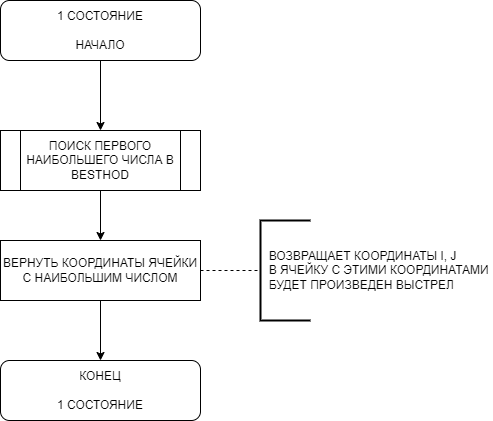

The diagram above was exported from draw.io. Its source (the exported page's mxGraphModel, read from the mxfile embedded in the PNG):
<mxGraphModel dx="2770" dy="1270" grid="1" gridSize="10" guides="1" tooltips="1" connect="1" arrows="1" fold="1" page="1" pageScale="1" pageWidth="1169" pageHeight="1654" math="0" shadow="0">
  <root>
    <mxCell id="0" />
    <mxCell id="1" parent="0" />
    <mxCell id="CvgFRNHZ97Mhsr41fulT-1" style="edgeStyle=orthogonalEdgeStyle;rounded=0;orthogonalLoop=1;jettySize=auto;html=1;exitX=0.5;exitY=1;exitDx=0;exitDy=0;entryX=0.5;entryY=0;entryDx=0;entryDy=0;" parent="1" source="CvgFRNHZ97Mhsr41fulT-2" target="CvgFRNHZ97Mhsr41fulT-3" edge="1">
      <mxGeometry relative="1" as="geometry" />
    </mxCell>
    <mxCell id="CvgFRNHZ97Mhsr41fulT-2" value="ПОИСК ПЕРВОГО НАИБОЛЬШЕГО ЧИСЛА В BESTHOD" style="shape=process;whiteSpace=wrap;html=1;backgroundOutline=1;" parent="1" vertex="1">
      <mxGeometry x="40" y="170" width="200" height="60" as="geometry" />
    </mxCell>
    <mxCell id="CvgFRNHZ97Mhsr41fulT-9" style="edgeStyle=orthogonalEdgeStyle;rounded=0;orthogonalLoop=1;jettySize=auto;html=1;exitX=0.5;exitY=1;exitDx=0;exitDy=0;entryX=0.5;entryY=0;entryDx=0;entryDy=0;" parent="1" source="CvgFRNHZ97Mhsr41fulT-3" target="CvgFRNHZ97Mhsr41fulT-8" edge="1">
      <mxGeometry relative="1" as="geometry" />
    </mxCell>
    <mxCell id="CvgFRNHZ97Mhsr41fulT-3" value="ВЕРНУТЬ КООРДИНАТЫ ЯЧЕЙКИ С НАИБОЛЬШИМ ЧИСЛОМ" style="rounded=0;whiteSpace=wrap;html=1;" parent="1" vertex="1">
      <mxGeometry x="40" y="280" width="200" height="60" as="geometry" />
    </mxCell>
    <mxCell id="CvgFRNHZ97Mhsr41fulT-5" style="edgeStyle=orthogonalEdgeStyle;rounded=0;orthogonalLoop=1;jettySize=auto;html=1;exitX=0.5;exitY=1;exitDx=0;exitDy=0;entryX=0.5;entryY=0;entryDx=0;entryDy=0;" parent="1" source="CvgFRNHZ97Mhsr41fulT-4" target="CvgFRNHZ97Mhsr41fulT-2" edge="1">
      <mxGeometry relative="1" as="geometry" />
    </mxCell>
    <mxCell id="CvgFRNHZ97Mhsr41fulT-4" value="1 СОСТОЯНИЕ&lt;br&gt;&lt;br&gt;НАЧАЛО" style="rounded=1;whiteSpace=wrap;html=1;" parent="1" vertex="1">
      <mxGeometry x="40" y="40" width="200" height="60" as="geometry" />
    </mxCell>
    <mxCell id="CvgFRNHZ97Mhsr41fulT-6" value="" style="endArrow=none;dashed=1;html=1;rounded=0;exitX=1;exitY=0.5;exitDx=0;exitDy=0;entryX=0;entryY=0.5;entryDx=0;entryDy=0;entryPerimeter=0;" parent="1" source="CvgFRNHZ97Mhsr41fulT-3" target="CvgFRNHZ97Mhsr41fulT-7" edge="1">
      <mxGeometry width="50" height="50" relative="1" as="geometry">
        <mxPoint x="310" y="330" as="sourcePoint" />
        <mxPoint x="340" y="310" as="targetPoint" />
      </mxGeometry>
    </mxCell>
    <mxCell id="CvgFRNHZ97Mhsr41fulT-7" value="&amp;nbsp; ВОЗВРАЩАЕТ КООРДИНАТЫ I, J&lt;br&gt;&amp;nbsp; В ЯЧЕЙКУ С ЭТИМИ КООРДИНАТАМИ &lt;br&gt;&amp;nbsp; БУДЕТ ПРОИЗВЕДЕН ВЫСТРЕЛ" style="strokeWidth=2;html=1;shape=mxgraph.flowchart.annotation_1;align=left;pointerEvents=1;" parent="1" vertex="1">
      <mxGeometry x="300" y="260" width="50" height="100" as="geometry" />
    </mxCell>
    <mxCell id="CvgFRNHZ97Mhsr41fulT-8" value="КОНЕЦ&lt;br&gt;&lt;br&gt;1 СОСТОЯНИЕ" style="rounded=1;whiteSpace=wrap;html=1;" parent="1" vertex="1">
      <mxGeometry x="40" y="400" width="200" height="60" as="geometry" />
    </mxCell>
  </root>
</mxGraphModel>